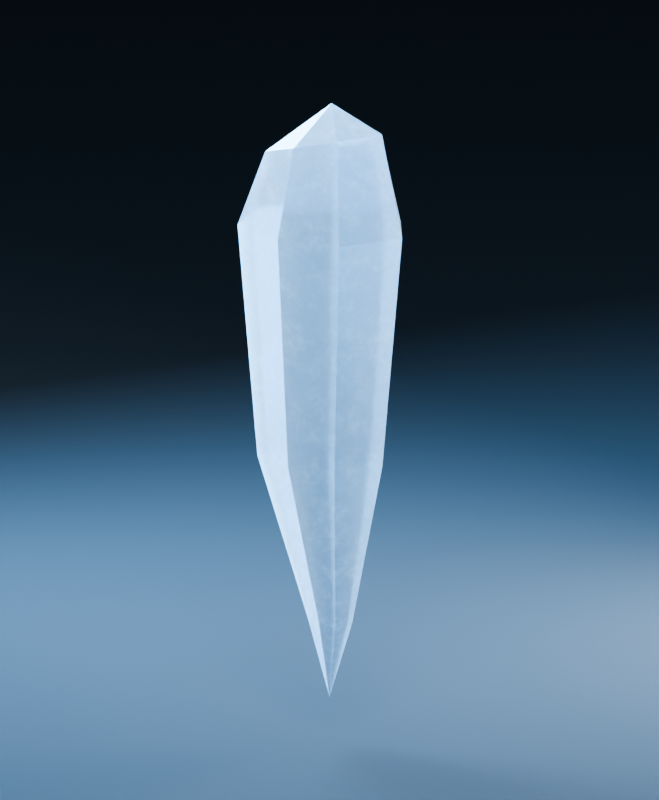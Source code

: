 # Source: ice_spike.blend  (saved by Blender 4.4.30; exported with 4.5.12 LTS)
import bpy
from mathutils import Matrix  # noqa: F401  (used for matrix-valued properties, if any)

bpy.ops.wm.read_factory_settings(use_empty=True)
scene = bpy.context.scene
scene.name = 'Scene'

# ---- collections
col_collection = bpy.data.collections.new('Collection'); scene.collection.children.link(col_collection)
col_preview_studio = bpy.data.collections.new('Preview Studio'); scene.collection.children.link(col_preview_studio)

# ---- materials (node trees are filled in below, after node groups)
mat_tutorial_frosted_ice = bpy.data.materials.new('Tutorial Frosted Ice')
mat_tutorial_frosted_ice.diffuse_color = (0.6584, 0.8469, 1.0, 1.0)
mat_studioslate = bpy.data.materials.new('StudioSlate')
mat_studioslate.diffuse_color = (0.025, 0.04, 0.06, 1.0)

# ---- material node trees
mat_tutorial_frosted_ice.use_nodes = True; mat_tutorial_frosted_ice.node_tree.nodes.clear()
_N = mat_tutorial_frosted_ice.node_tree.nodes; _L = mat_tutorial_frosted_ice.node_tree.links
n0 = _N.new('ShaderNodeOutputMaterial'); n0.name = 'Material Output'; n0.location = (850, 100)
n1 = _N.new('ShaderNodeBsdfPrincipled'); n1.name = 'Principled BSDF'; n1.location = (150, 0)
n1.label = 'Pale frost #D4EDFF'
n1.inputs[0].default_value = (0.6584, 0.8469, 1.0, 1.0)
n1.inputs[2].default_value = 1.0
n1.inputs[18].default_value = 1.0
n2 = _N.new('ShaderNodeBsdfPrincipled'); n2.name = 'Principled BSDF.001'; n2.location = (150, -380)
n2.label = 'Clear blue #51ACFF'
n2.inputs[0].default_value = (0.08228, 0.4125, 1.0, 1.0)
n2.inputs[2].default_value = 0.2
n2.inputs[18].default_value = 1.0
n3 = _N.new('ShaderNodeTexCoord'); n3.name = 'Texture Coordinate'; n3.location = (-850, 300)
n4 = _N.new('ShaderNodeTexNoise'); n4.name = 'Noise Texture'; n4.location = (-650, 300)
n4.inputs[2].default_value = 15.0
n4.inputs[3].default_value = 10.0
n4.inputs[4].default_value = 0.8
n5 = _N.new('ShaderNodeValToRGB'); n5.name = 'Color Ramp'; n5.location = (-400, 300)
while len(n5.color_ramp.elements) > 1: n5.color_ramp.elements.remove(n5.color_ramp.elements[-1])
n5.color_ramp.elements[0].position = 0.0; n5.color_ramp.elements[0].color = (0.0, 0.0, 0.0, 1.0)
_e = n5.color_ramp.elements.new(0.751); _e.color = (1.0, 1.0, 1.0, 1.0)
n6 = _N.new('ShaderNodeRGBCurve'); n6.name = 'RGB Curves'; n6.location = (-100, 400)
_c = n6.mapping.curves[3]
while len(_c.points) > 2: _c.points.remove(_c.points[-1])
_c.points[0].location = (0.0, 0.0); _c.points[0].handle_type = 'AUTO'
_c.points[1].location = (0.5025, 0.6821); _c.points[1].handle_type = 'AUTO'
_p = _c.points.new(1.0, 0.0); _p.handle_type = 'AUTO'
n6.mapping.update()
n7 = _N.new('ShaderNodeMixShader'); n7.name = 'Mix Shader'; n7.location = (600, 100)
_L.new(n3.outputs[3], n4.inputs[0])
_L.new(n4.outputs[0], n5.inputs[0])
_L.new(n5.outputs[0], n6.inputs[1])
_L.new(n6.outputs[0], n7.inputs[0])
_L.new(n1.outputs[0], n7.inputs[1])
_L.new(n2.outputs[0], n7.inputs[2])
_L.new(n7.outputs[0], n0.inputs[0])
n0.is_active_output = True

# ---- world
world_world = bpy.data.worlds.new('World'); scene.world = world_world
world_world.use_nodes = True; world_world.node_tree.nodes.clear()
_N = world_world.node_tree.nodes; _L = world_world.node_tree.links
n0 = _N.new('ShaderNodeOutputWorld'); n0.name = 'World Output'; n0.location = (300, 300)
n1 = _N.new('ShaderNodeBackground'); n1.name = 'Background'; n1.location = (10, 300)
n1.inputs[0].default_value = (0.05088, 0.05088, 0.05088, 1.0)
_L.new(n1.outputs[0], n0.inputs[0])
n0.is_active_output = True
world_world.color = (0.12, 0.12, 0.12)
world_world.sun_shadow_jitter_overblur = 0.0

# ---- cameras
cam_camera_001 = bpy.data.cameras.new('Camera.001')
cam_camera_001.type = 'ORTHO'
cam_camera_001.ortho_scale = 2.15

# ---- lights
light_area = bpy.data.lights.new('Area', 'AREA')
light_area.color = (0.8, 0.93, 1.0)
light_area.energy = 650.0
light_area.shape = 'DISK'
light_area.size = 2.5
light_area.size_y = 1.0
light_area_001 = bpy.data.lights.new('Area.001', 'AREA')
light_area_001.color = (0.36, 0.72, 1.0)
light_area_001.energy = 900.0
light_area_001.shape = 'DISK'
light_area_001.size = 2.0
light_area_001.size_y = 1.0
light_area_002 = bpy.data.lights.new('Area.002', 'AREA')
light_area_002.energy = 400.0
light_area_002.shape = 'DISK'
light_area_002.size = 1.8
light_area_002.size_y = 1.0

# ---- meshes
me_icespike_facetedmesh = bpy.data.meshes.new('IceSpike_FacetedMesh')
me_icespike_facetedmesh.from_pydata([(0.0, 0.0, 0.0), (0.0801, -0.012, 0.22), (0.05207, 0.03073, 0.22), (0.003629, 0.05096, 0.22), (-0.03347, 0.01279, 0.22), (-0.04243, -0.0411, 0.22), (0.006116, -0.06407, 0.22), (0.05556, -0.0591, 0.22), (0.1628, 0.008, 0.66), (0.08391, 0.1283, 0.66), (-0.05245, 0.1852, 0.66), (-0.1569, 0.07778, 0.66), (-0.1821, -0.07391, 0.66), (-0.04545, -0.1386, 0.66), (0.09372, -0.1246, 0.66), (0.23, 0.0, 1.3), (0.1262, 0.1582, 1.3), (-0.05323, 0.2332, 1.3), (-0.1906, 0.09181, 1.3), (-0.2238, -0.1078, 1.3), (-0.04401, -0.1928, 1.3), (0.1391, -0.1744, 1.3), (0.1753, -0.014, 1.581), (0.1016, 0.09835, 1.552), (-0.02579, 0.1516, 1.514), (-0.1234, 0.05118, 1.495), (-0.1469, -0.09052, 1.51), (-0.01925, -0.1509, 1.548), (0.1108, -0.1378, 1.58), (0.018, -0.018, 1.65)], [], [(0, 2, 1), (0, 3, 2), (0, 4, 3), (0, 5, 4), (0, 6, 5), (0, 7, 6), (0, 1, 7), (1, 2, 9, 8), (2, 3, 10, 9), (3, 4, 11, 10), (4, 5, 12, 11), (5, 6, 13, 12), (6, 7, 14, 13), (7, 1, 8, 14), (8, 9, 16, 15), (9, 10, 16), (10, 17, 16), (10, 11, 18, 17), (11, 12, 19, 18), (12, 13, 19), (13, 20, 19), (13, 14, 21, 20), (14, 8, 15, 21), (15, 16, 23, 22), (16, 17, 24, 23), (17, 18, 25, 24), (18, 19, 26, 25), (19, 20, 27, 26), (20, 21, 28, 27), (21, 15, 22, 28), (22, 23, 29), (23, 24, 29), (24, 25, 29), (25, 26, 29), (26, 27, 29), (27, 28, 29), (28, 22, 29)])
me_icespike_facetedmesh.materials.append(mat_tutorial_frosted_ice)
me_icespike_facetedmesh.update()
me_plane = bpy.data.meshes.new('Plane')
me_plane.from_pydata([(-100.0, -100.0, 0.0), (100.0, -100.0, 0.0), (-100.0, 100.0, 0.0), (100.0, 100.0, 0.0)], [], [(0, 1, 3, 2)])
_uv = me_plane.uv_layers.new(name='UVMap')
_uv.uv.foreach_set('vector', [0.0, 0.0, 1.0, 0.0, 1.0, 1.0, 0.0, 1.0])
me_plane.materials.append(mat_studioslate)
me_plane.update()

# ---- objects
ob_icespike = bpy.data.objects.new('IceSpike', me_icespike_facetedmesh)
ob_studiofloor = bpy.data.objects.new('StudioFloor', me_plane)
ob_key = bpy.data.objects.new('Key', light_area)
ob_rim = bpy.data.objects.new('Rim', light_area_001)
ob_fill = bpy.data.objects.new('Fill', light_area_002)
ob_camera = bpy.data.objects.new('Camera', cam_camera_001)

# ---- transforms, parenting, visibility, modifiers, constraints
ob_icespike.location = (0.0, 0.0, 0.0)
ob_studiofloor.location = (0.0, 0.0, -0.12)
ob_key.location = (2.0, -3.0, 3.0)
ob_key.rotation_euler = (1.033, 5.4e-08, 0.588)
ob_rim.location = (-2.0, 1.0, 2.3)
ob_rim.rotation_euler = (0.9955, -1.484e-07, -2.034)
ob_fill.location = (1.0, 2.0, 1.0)
ob_fill.rotation_euler = (1.504, -1.362e-07, 2.678)
ob_camera.location = (2.5, -4.0, 2.0)
ob_camera.rotation_euler = (1.326, 8.426e-08, 0.5586)

# ---- collection membership
col_collection.objects.link(ob_icespike)
col_preview_studio.objects.link(ob_studiofloor)
col_preview_studio.objects.link(ob_key)
col_preview_studio.objects.link(ob_rim)
col_preview_studio.objects.link(ob_fill)
col_preview_studio.objects.link(ob_camera)

# ---- scene / render settings (as saved in the file)
scene.camera = ob_camera
scene.frame_start = 1; scene.frame_end = 250; scene.frame_set(1)
scene.render.engine = 'CYCLES'
scene.render.resolution_x = 700
scene.render.resolution_y = 850
scene.cycles.samples = 48
bpy.context.view_layer.update()
